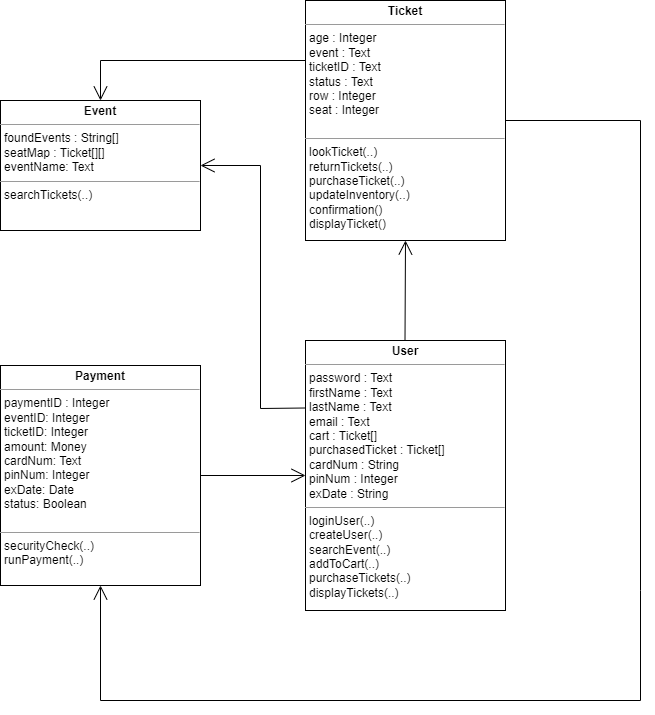

The diagram above was exported from draw.io. Its source (the exported page's mxGraphModel, read from the mxfile embedded in the PNG):
<mxGraphModel dx="1242" dy="631" grid="1" gridSize="10" guides="1" tooltips="1" connect="1" arrows="1" fold="1" page="1" pageScale="1" pageWidth="850" pageHeight="1100" math="0" shadow="0">
  <root>
    <mxCell id="0" />
    <mxCell id="1" parent="0" />
    <mxCell id="1Nf2HmC6z1uKnth9V--E-2" value="&lt;p style=&quot;margin:0px;margin-top:4px;text-align:center;&quot;&gt;&lt;b&gt;Event&lt;/b&gt;&lt;/p&gt;&lt;hr size=&quot;1&quot;&gt;&lt;p style=&quot;margin:0px;margin-left:4px;&quot;&gt;foundEvents : String[]&lt;/p&gt;&lt;p style=&quot;margin:0px;margin-left:4px;&quot;&gt;seatMap : Ticket[][]&lt;/p&gt;&lt;p style=&quot;margin:0px;margin-left:4px;&quot;&gt;eventName: Text&lt;/p&gt;&lt;hr size=&quot;1&quot;&gt;&lt;p style=&quot;margin:0px;margin-left:4px;&quot;&gt;searchTickets(..)&lt;/p&gt;&lt;p style=&quot;margin:0px;margin-left:4px;&quot;&gt;&lt;br&gt;&lt;/p&gt;&lt;p style=&quot;margin:0px;margin-left:4px;&quot;&gt;&lt;br&gt;&lt;/p&gt;" style="verticalAlign=top;align=left;overflow=fill;fontSize=12;fontFamily=Helvetica;html=1;whiteSpace=wrap;" vertex="1" parent="1">
      <mxGeometry x="120" y="240" width="200" height="130" as="geometry" />
    </mxCell>
    <mxCell id="1Nf2HmC6z1uKnth9V--E-4" value="&lt;p style=&quot;margin:0px;margin-top:4px;text-align:center;&quot;&gt;&lt;b&gt;Payment&lt;/b&gt;&lt;/p&gt;&lt;hr size=&quot;1&quot;&gt;&lt;p style=&quot;margin:0px;margin-left:4px;&quot;&gt;paymentID : Integer&lt;/p&gt;&lt;p style=&quot;margin:0px;margin-left:4px;&quot;&gt;eventID: Integer&lt;/p&gt;&lt;p style=&quot;margin:0px;margin-left:4px;&quot;&gt;ticketID: Integer&lt;/p&gt;&lt;p style=&quot;margin:0px;margin-left:4px;&quot;&gt;amount: Money&lt;/p&gt;&lt;p style=&quot;margin:0px;margin-left:4px;&quot;&gt;cardNum: Text&lt;/p&gt;&lt;p style=&quot;margin:0px;margin-left:4px;&quot;&gt;pinNum: Integer&lt;/p&gt;&lt;p style=&quot;margin:0px;margin-left:4px;&quot;&gt;exDate: Date&lt;/p&gt;&lt;p style=&quot;margin:0px;margin-left:4px;&quot;&gt;status: Boolean&lt;/p&gt;&lt;p style=&quot;margin:0px;margin-left:4px;&quot;&gt;&lt;br&gt;&lt;/p&gt;&lt;hr size=&quot;1&quot;&gt;&lt;p style=&quot;margin:0px;margin-left:4px;&quot;&gt;securityCheck(..)&lt;/p&gt;&lt;p style=&quot;margin:0px;margin-left:4px;&quot;&gt;runPayment(..)&lt;/p&gt;&lt;p style=&quot;margin:0px;margin-left:4px;&quot;&gt;&lt;br&gt;&lt;/p&gt;&lt;p style=&quot;margin:0px;margin-left:4px;&quot;&gt;&lt;br&gt;&lt;/p&gt;&lt;p style=&quot;margin:0px;margin-left:4px;&quot;&gt;&lt;br&gt;&lt;/p&gt;" style="verticalAlign=top;align=left;overflow=fill;fontSize=12;fontFamily=Helvetica;html=1;whiteSpace=wrap;" vertex="1" parent="1">
      <mxGeometry x="120" y="505" width="200" height="220" as="geometry" />
    </mxCell>
    <mxCell id="1Nf2HmC6z1uKnth9V--E-5" value="&lt;p style=&quot;margin:0px;margin-top:4px;text-align:center;&quot;&gt;&lt;b&gt;Ticket&lt;/b&gt;&lt;/p&gt;&lt;hr size=&quot;1&quot;&gt;&lt;p style=&quot;margin:0px;margin-left:4px;&quot;&gt;age : Integer&lt;/p&gt;&lt;p style=&quot;margin:0px;margin-left:4px;&quot;&gt;event : Text&lt;/p&gt;&lt;p style=&quot;margin:0px;margin-left:4px;&quot;&gt;ticketID : Text&lt;/p&gt;&lt;p style=&quot;margin:0px;margin-left:4px;&quot;&gt;status : Text&lt;/p&gt;&lt;p style=&quot;margin:0px;margin-left:4px;&quot;&gt;row : Integer&lt;/p&gt;&lt;p style=&quot;margin:0px;margin-left:4px;&quot;&gt;seat : Integer&lt;/p&gt;&lt;p style=&quot;margin:0px;margin-left:4px;&quot;&gt;&lt;br&gt;&lt;/p&gt;&lt;hr size=&quot;1&quot;&gt;&lt;p style=&quot;margin:0px;margin-left:4px;&quot;&gt;lookTicket(..)&lt;/p&gt;&lt;p style=&quot;margin:0px;margin-left:4px;&quot;&gt;returnTickets(..)&lt;/p&gt;&lt;p style=&quot;margin:0px;margin-left:4px;&quot;&gt;purchaseTicket(..)&lt;/p&gt;&lt;p style=&quot;margin:0px;margin-left:4px;&quot;&gt;updateInventory(..)&lt;/p&gt;&lt;p style=&quot;margin:0px;margin-left:4px;&quot;&gt;confirmation()&lt;/p&gt;&lt;p style=&quot;margin:0px;margin-left:4px;&quot;&gt;displayTicket()&lt;/p&gt;&lt;p style=&quot;margin:0px;margin-left:4px;&quot;&gt;&lt;br&gt;&lt;/p&gt;&lt;p style=&quot;margin:0px;margin-left:4px;&quot;&gt;&lt;br&gt;&lt;/p&gt;&lt;p style=&quot;margin:0px;margin-left:4px;&quot;&gt;&lt;br&gt;&lt;/p&gt;" style="verticalAlign=top;align=left;overflow=fill;fontSize=12;fontFamily=Helvetica;html=1;whiteSpace=wrap;" vertex="1" parent="1">
      <mxGeometry x="425" y="140" width="200" height="240" as="geometry" />
    </mxCell>
    <mxCell id="1Nf2HmC6z1uKnth9V--E-7" value="&lt;p style=&quot;margin:0px;margin-top:4px;text-align:center;&quot;&gt;&lt;b&gt;User&lt;/b&gt;&lt;/p&gt;&lt;hr size=&quot;1&quot;&gt;&lt;p style=&quot;margin:0px;margin-left:4px;&quot;&gt;password : Text&lt;/p&gt;&lt;p style=&quot;margin:0px;margin-left:4px;&quot;&gt;firstName : Text&lt;/p&gt;&lt;p style=&quot;margin:0px;margin-left:4px;&quot;&gt;lastName : Text&lt;/p&gt;&lt;p style=&quot;margin:0px;margin-left:4px;&quot;&gt;email : Text&lt;/p&gt;&lt;p style=&quot;margin:0px;margin-left:4px;&quot;&gt;cart : Ticket[]&lt;/p&gt;&lt;p style=&quot;margin:0px;margin-left:4px;&quot;&gt;purchasedTicket : Ticket[]&lt;/p&gt;&lt;p style=&quot;margin:0px;margin-left:4px;&quot;&gt;cardNum : String&lt;/p&gt;&lt;p style=&quot;margin:0px;margin-left:4px;&quot;&gt;pinNum : Integer&lt;/p&gt;&lt;p style=&quot;margin:0px;margin-left:4px;&quot;&gt;exDate : String&lt;/p&gt;&lt;hr size=&quot;1&quot;&gt;&lt;p style=&quot;margin:0px;margin-left:4px;&quot;&gt;loginUser(..)&lt;/p&gt;&lt;p style=&quot;margin:0px;margin-left:4px;&quot;&gt;createUser(..)&lt;/p&gt;&lt;p style=&quot;margin:0px;margin-left:4px;&quot;&gt;searchEvent(..)&lt;/p&gt;&lt;p style=&quot;margin:0px;margin-left:4px;&quot;&gt;addToCart(..)&lt;/p&gt;&lt;p style=&quot;margin:0px;margin-left:4px;&quot;&gt;purchaseTickets(..)&lt;/p&gt;&lt;p style=&quot;margin:0px;margin-left:4px;&quot;&gt;displayTickets(..)&lt;/p&gt;&lt;p style=&quot;margin:0px;margin-left:4px;&quot;&gt;&lt;br&gt;&lt;/p&gt;&lt;p style=&quot;margin:0px;margin-left:4px;&quot;&gt;&lt;br&gt;&lt;/p&gt;" style="verticalAlign=top;align=left;overflow=fill;fontSize=12;fontFamily=Helvetica;html=1;whiteSpace=wrap;" vertex="1" parent="1">
      <mxGeometry x="425" y="480" width="200" height="270" as="geometry" />
    </mxCell>
    <mxCell id="1Nf2HmC6z1uKnth9V--E-8" value="" style="endArrow=open;endFill=1;endSize=12;html=1;rounded=0;entryX=0;entryY=0.5;entryDx=0;entryDy=0;exitX=1;exitY=0.5;exitDx=0;exitDy=0;" edge="1" parent="1" source="1Nf2HmC6z1uKnth9V--E-4" target="1Nf2HmC6z1uKnth9V--E-7">
      <mxGeometry width="160" relative="1" as="geometry">
        <mxPoint x="320" y="630" as="sourcePoint" />
        <mxPoint x="410" y="630" as="targetPoint" />
      </mxGeometry>
    </mxCell>
    <mxCell id="1Nf2HmC6z1uKnth9V--E-9" value="" style="endArrow=open;endFill=1;endSize=12;html=1;rounded=0;exitX=0.5;exitY=0;exitDx=0;exitDy=0;" edge="1" parent="1">
      <mxGeometry width="160" relative="1" as="geometry">
        <mxPoint x="524.5" y="480" as="sourcePoint" />
        <mxPoint x="525" y="380" as="targetPoint" />
      </mxGeometry>
    </mxCell>
    <mxCell id="1Nf2HmC6z1uKnth9V--E-10" value="" style="endArrow=open;endFill=1;endSize=12;html=1;rounded=0;exitX=0;exitY=0.25;exitDx=0;exitDy=0;entryX=1;entryY=0.5;entryDx=0;entryDy=0;" edge="1" parent="1" source="1Nf2HmC6z1uKnth9V--E-7" target="1Nf2HmC6z1uKnth9V--E-2">
      <mxGeometry width="160" relative="1" as="geometry">
        <mxPoint x="350" y="420" as="sourcePoint" />
        <mxPoint x="510" y="420" as="targetPoint" />
        <Array as="points">
          <mxPoint x="380" y="548" />
          <mxPoint x="380" y="305" />
        </Array>
      </mxGeometry>
    </mxCell>
    <mxCell id="1Nf2HmC6z1uKnth9V--E-11" value="" style="endArrow=open;endFill=1;endSize=12;html=1;rounded=0;exitX=0;exitY=0.25;exitDx=0;exitDy=0;entryX=0.5;entryY=0;entryDx=0;entryDy=0;" edge="1" parent="1" source="1Nf2HmC6z1uKnth9V--E-5" target="1Nf2HmC6z1uKnth9V--E-2">
      <mxGeometry width="160" relative="1" as="geometry">
        <mxPoint x="410" y="300" as="sourcePoint" />
        <mxPoint x="200" y="200" as="targetPoint" />
        <Array as="points">
          <mxPoint x="220" y="200" />
        </Array>
      </mxGeometry>
    </mxCell>
    <mxCell id="1Nf2HmC6z1uKnth9V--E-12" value="" style="endArrow=open;endFill=1;endSize=12;html=1;rounded=0;exitX=1;exitY=0.5;exitDx=0;exitDy=0;entryX=0.5;entryY=1;entryDx=0;entryDy=0;" edge="1" parent="1" source="1Nf2HmC6z1uKnth9V--E-5" target="1Nf2HmC6z1uKnth9V--E-4">
      <mxGeometry width="160" relative="1" as="geometry">
        <mxPoint x="410" y="500" as="sourcePoint" />
        <mxPoint x="760" y="816" as="targetPoint" />
        <Array as="points">
          <mxPoint x="760" y="260" />
          <mxPoint x="760" y="730" />
          <mxPoint x="760" y="840" />
          <mxPoint x="220" y="840" />
        </Array>
      </mxGeometry>
    </mxCell>
  </root>
</mxGraphModel>